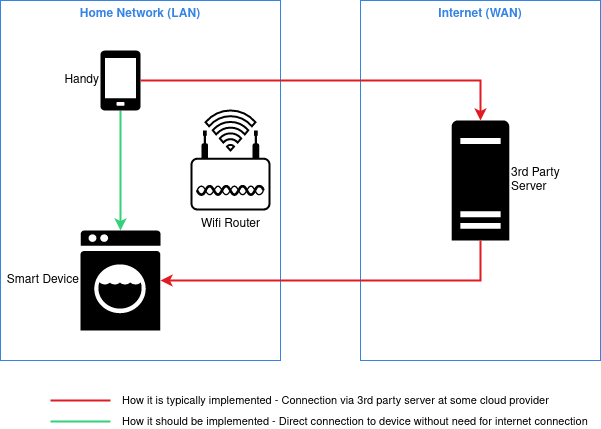

The diagram above was exported from draw.io. Its source (the exported page's mxGraphModel, read from the mxfile embedded in the PNG):
<mxGraphModel dx="988" dy="517" grid="1" gridSize="10" guides="1" tooltips="1" connect="1" arrows="1" fold="1" page="1" pageScale="1" pageWidth="827" pageHeight="1169" math="0" shadow="0">
  <root>
    <mxCell id="0" />
    <mxCell id="1" parent="0" />
    <mxCell id="V3XkAwLurtoeMm_z9-e1-20" value="Internet (WAN)" style="rounded=0;whiteSpace=wrap;html=1;container=1;recursiveResize=0;collapsible=0;labelPosition=center;verticalLabelPosition=middle;align=center;verticalAlign=top;fillColor=none;strokeColor=#3584e4;fontColor=#3584e4;fontStyle=1;strokeWidth=1;" vertex="1" parent="1">
      <mxGeometry x="440" y="200" width="240" height="360" as="geometry" />
    </mxCell>
    <mxCell id="V3XkAwLurtoeMm_z9-e1-15" value="3rd Party&lt;br&gt;Server" style="sketch=0;aspect=fixed;pointerEvents=1;shadow=0;dashed=0;html=1;strokeColor=none;labelPosition=right;verticalLabelPosition=middle;verticalAlign=middle;align=left;fillColor=#000000;shape=mxgraph.mscae.enterprise.server_generic" vertex="1" parent="V3XkAwLurtoeMm_z9-e1-20">
      <mxGeometry x="91.2" y="120" width="57.6" height="120" as="geometry" />
    </mxCell>
    <mxCell id="V3XkAwLurtoeMm_z9-e1-19" value="Home Network (LAN)" style="rounded=0;whiteSpace=wrap;html=1;container=1;recursiveResize=0;collapsible=0;labelPosition=center;verticalLabelPosition=middle;align=center;verticalAlign=top;fillColor=none;strokeColor=#3584e4;fontColor=#3584e4;fontStyle=1;strokeWidth=1;" vertex="1" parent="1">
      <mxGeometry x="80" y="200" width="280" height="360" as="geometry" />
    </mxCell>
    <mxCell id="V3XkAwLurtoeMm_z9-e1-25" style="edgeStyle=orthogonalEdgeStyle;rounded=0;orthogonalLoop=1;jettySize=auto;html=1;entryX=0.5;entryY=0;entryDx=0;entryDy=0;entryPerimeter=0;strokeColor=#33d17a;strokeWidth=2;" edge="1" parent="V3XkAwLurtoeMm_z9-e1-19" source="V3XkAwLurtoeMm_z9-e1-6" target="V3XkAwLurtoeMm_z9-e1-7">
      <mxGeometry relative="1" as="geometry" />
    </mxCell>
    <mxCell id="V3XkAwLurtoeMm_z9-e1-6" value="Handy" style="sketch=0;pointerEvents=1;shadow=0;dashed=0;html=1;strokeColor=none;fillColor=#000000;labelPosition=left;verticalLabelPosition=middle;verticalAlign=middle;outlineConnect=0;align=right;shape=mxgraph.office.devices.cell_phone_generic;" vertex="1" parent="V3XkAwLurtoeMm_z9-e1-19">
      <mxGeometry x="100" y="50" width="40" height="60" as="geometry" />
    </mxCell>
    <mxCell id="V3XkAwLurtoeMm_z9-e1-7" value="Smart Device" style="shape=mxgraph.signs.tech.washing_machine;html=1;pointerEvents=1;fillColor=#000000;strokeColor=none;verticalLabelPosition=middle;verticalAlign=middle;align=right;sketch=0;labelPosition=left;" vertex="1" parent="V3XkAwLurtoeMm_z9-e1-19">
      <mxGeometry x="80" y="230" width="80" height="100" as="geometry" />
    </mxCell>
    <mxCell id="V3XkAwLurtoeMm_z9-e1-3" value="Wifi Router" style="points=[[0.03,0.36,0],[0.18,0,0],[0.5,0.34,0],[0.82,0,0],[0.97,0.36,0],[1,0.67,0],[0.975,0.975,0],[0.5,1,0],[0.025,0.975,0],[0,0.67,0]];verticalLabelPosition=bottom;sketch=0;html=1;verticalAlign=top;aspect=fixed;align=center;pointerEvents=1;shape=mxgraph.cisco19.wireless_access_point;fillColor=#000000;strokeColor=none;" vertex="1" parent="V3XkAwLurtoeMm_z9-e1-19">
      <mxGeometry x="190" y="130" width="80" height="80" as="geometry" />
    </mxCell>
    <mxCell id="V3XkAwLurtoeMm_z9-e1-9" value="" style="html=1;verticalLabelPosition=bottom;align=center;labelBackgroundColor=#ffffff;verticalAlign=top;strokeWidth=2;strokeColor=#000000;shadow=0;dashed=0;shape=mxgraph.ios7.icons.wifi;pointerEvents=1" vertex="1" parent="V3XkAwLurtoeMm_z9-e1-19">
      <mxGeometry x="205" y="110" width="50" height="40" as="geometry" />
    </mxCell>
    <mxCell id="V3XkAwLurtoeMm_z9-e1-16" style="edgeStyle=orthogonalEdgeStyle;rounded=0;orthogonalLoop=1;jettySize=auto;html=1;entryX=0.5;entryY=0;entryDx=0;entryDy=0;entryPerimeter=0;fillColor=#d5e8d4;strokeColor=#e01b24;strokeWidth=2;" edge="1" parent="1" source="V3XkAwLurtoeMm_z9-e1-6" target="V3XkAwLurtoeMm_z9-e1-15">
      <mxGeometry relative="1" as="geometry" />
    </mxCell>
    <mxCell id="V3XkAwLurtoeMm_z9-e1-17" style="edgeStyle=orthogonalEdgeStyle;rounded=0;orthogonalLoop=1;jettySize=auto;html=1;exitX=0.5;exitY=1;exitDx=0;exitDy=0;exitPerimeter=0;fillColor=#f8cecc;strokeColor=#e01b24;strokeWidth=2;" edge="1" parent="1" source="V3XkAwLurtoeMm_z9-e1-15" target="V3XkAwLurtoeMm_z9-e1-7">
      <mxGeometry relative="1" as="geometry" />
    </mxCell>
    <mxCell id="V3XkAwLurtoeMm_z9-e1-26" value="How it is typically implemented - Connection via 3rd party server at some cloud provider" style="endArrow=none;html=1;rounded=0;strokeColor=#e01b24;labelPosition=right;verticalLabelPosition=middle;align=left;verticalAlign=middle;strokeWidth=2;" edge="1" parent="1">
      <mxGeometry x="1" y="10" width="50" height="50" relative="1" as="geometry">
        <mxPoint x="130" y="600" as="sourcePoint" />
        <mxPoint x="190" y="600" as="targetPoint" />
        <mxPoint x="10" y="10" as="offset" />
      </mxGeometry>
    </mxCell>
    <mxCell id="V3XkAwLurtoeMm_z9-e1-27" value="How it should be implemented - Direct connection to device without need for internet connection" style="endArrow=none;html=1;rounded=0;strokeColor=#33d17a;labelPosition=right;verticalLabelPosition=middle;align=left;verticalAlign=middle;strokeWidth=2;" edge="1" parent="1">
      <mxGeometry x="1" y="10" width="50" height="50" relative="1" as="geometry">
        <mxPoint x="130" y="621" as="sourcePoint" />
        <mxPoint x="190" y="621" as="targetPoint" />
        <mxPoint x="10" y="10" as="offset" />
      </mxGeometry>
    </mxCell>
  </root>
</mxGraphModel>